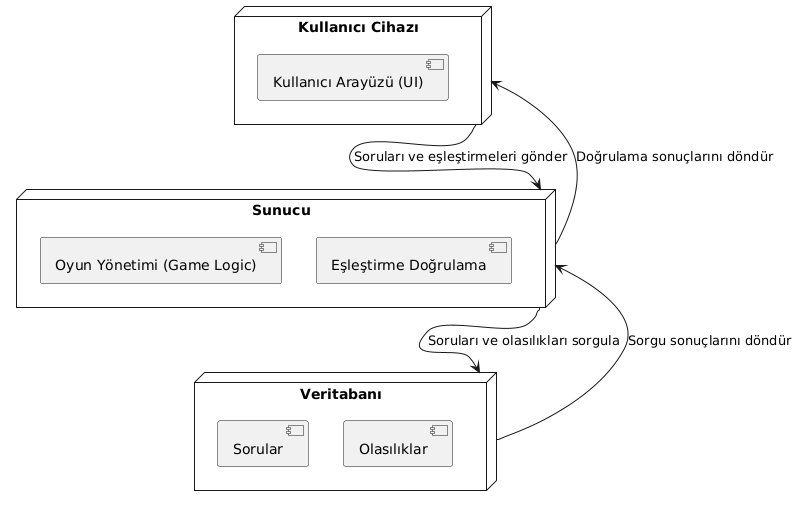

The diagram above was rendered by PlantUML. Its source (embedded in the PNG):
@startuml
node "Kullanıcı Cihazı" as Client {
    [Kullanıcı Arayüzü (UI)]
}

node "Sunucu" as Server {
    [Oyun Yönetimi (Game Logic)]
    [Eşleştirme Doğrulama]
}

node "Veritabanı" as Database {
    [Sorular]
    [Olasılıklar]
}

Client --> Server : Soruları ve eşleştirmeleri gönder
Server --> Database : Soruları ve olasılıkları sorgula
Database --> Server : Sorgu sonuçlarını döndür
Server --> Client : Doğrulama sonuçlarını döndür
@enduml